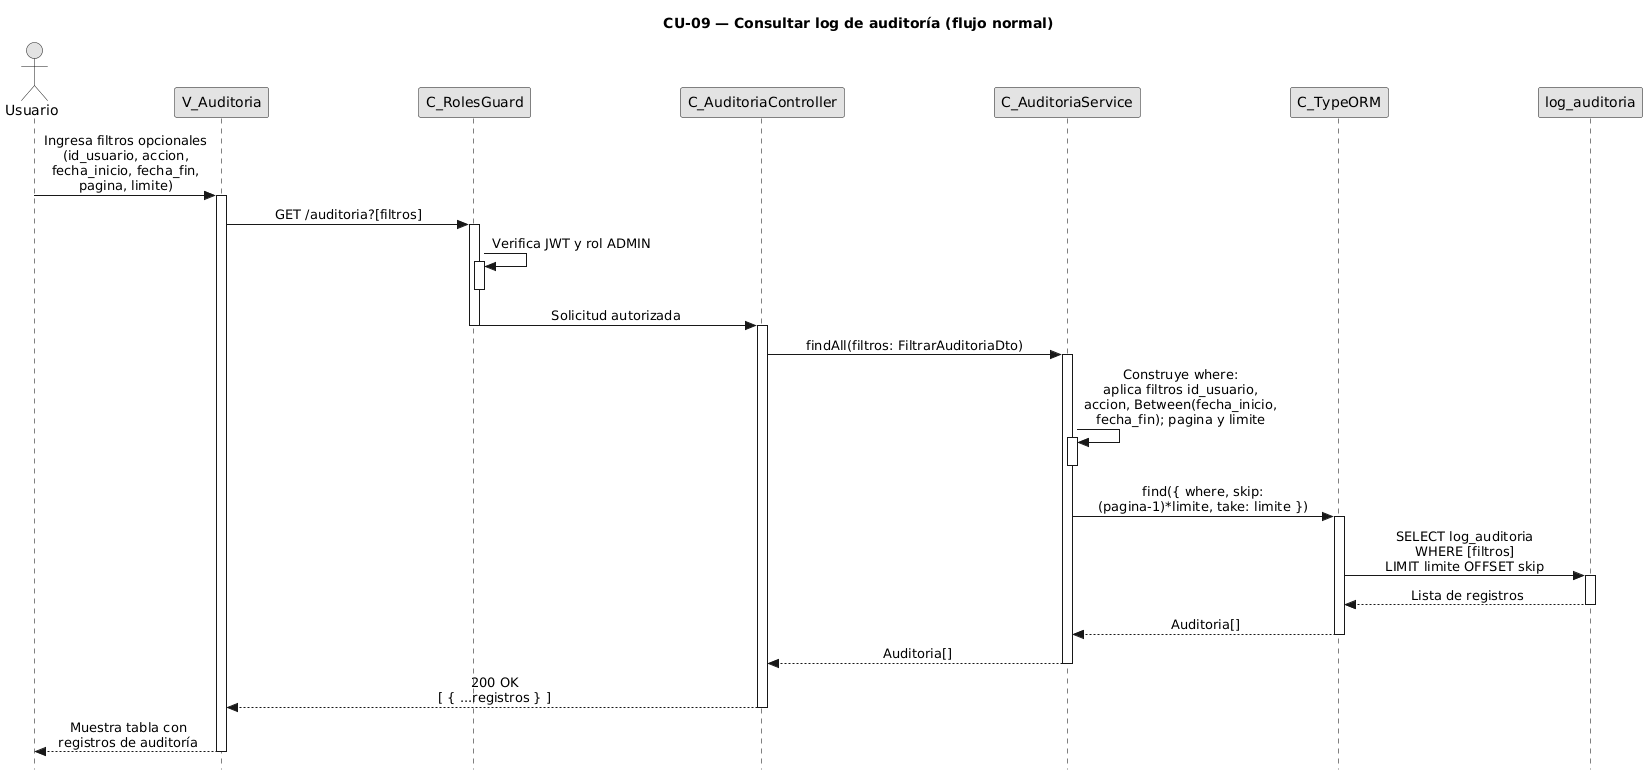

The diagram above was rendered by PlantUML. Its source (embedded in the PNG):
@startuml CU09-normal
title CU-09 — Consultar log de auditoría (flujo normal)

skinparam style strictuml
skinparam monochrome true
skinparam shadowing false
skinparam sequenceMessageAlign center
skinparam ParticipantPadding 70
skinparam ActorPadding 30
skinparam sequence {
  MessageAlign center
  LifeLineBorderColor black
}
hide footbox

actor "Usuario" as user
participant "V_Auditoria" as view
participant "C_RolesGuard" as guard
participant "C_AuditoriaController" as ctrl
participant "C_AuditoriaService" as svc
participant "C_TypeORM" as orm
participant "log_auditoria" as aent

user -> view : Ingresa filtros opcionales\n(id_usuario, accion,\nfecha_inicio, fecha_fin,\npagina, limite)
activate view

view -> guard : GET /auditoria?[filtros]
activate guard

guard -> guard : Verifica JWT y rol ADMIN
activate guard
deactivate guard

guard -> ctrl : Solicitud autorizada
deactivate guard
activate ctrl

ctrl -> svc : findAll(filtros: FiltrarAuditoriaDto)
activate svc

svc -> svc : Construye where:\naplica filtros id_usuario,\naccion, Between(fecha_inicio,\nfecha_fin); pagina y limite
activate svc
deactivate svc

svc -> orm : find({ where, skip:\n(pagina-1)*limite, take: limite })
activate orm

orm -> aent : SELECT log_auditoria\nWHERE [filtros]\nLIMIT limite OFFSET skip
activate aent
aent --> orm : Lista de registros
deactivate aent

orm --> svc : Auditoria[]
deactivate orm

svc --> ctrl : Auditoria[]
deactivate svc

ctrl --> view : 200 OK\n[ { ...registros } ]
deactivate ctrl

view --> user : Muestra tabla con\nregistros de auditoría
deactivate view

@enduml